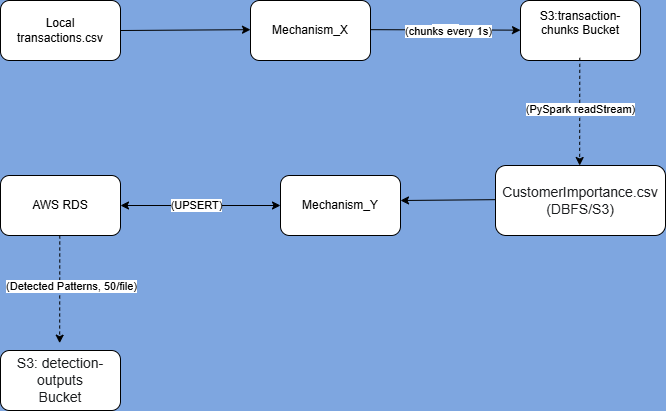

The diagram above was exported from draw.io. Its source (the exported page's mxGraphModel, read from the mxfile embedded in the PNG):
<mxGraphModel dx="772" dy="502" grid="1" gridSize="10" guides="1" tooltips="1" connect="1" arrows="1" fold="1" page="1" pageScale="1" pageWidth="980" pageHeight="690" background="#7EA6E0" math="0" shadow="0">
  <root>
    <mxCell id="0" />
    <mxCell id="1" parent="0" />
    <mxCell id="22mNnDZsAfM0wJiG4Lv1-1" value="Local transactions.csv" style="rounded=1;whiteSpace=wrap;html=1;" parent="1" vertex="1">
      <mxGeometry x="200" y="90" width="120" height="60" as="geometry" />
    </mxCell>
    <mxCell id="22mNnDZsAfM0wJiG4Lv1-2" value="" style="endArrow=classic;html=1;rounded=0;exitX=1;exitY=0.5;exitDx=0;exitDy=0;" parent="1" source="22mNnDZsAfM0wJiG4Lv1-1" edge="1">
      <mxGeometry width="50" height="50" relative="1" as="geometry">
        <mxPoint x="360" y="119.17" as="sourcePoint" />
        <mxPoint x="450" y="119.17" as="targetPoint" />
      </mxGeometry>
    </mxCell>
    <mxCell id="22mNnDZsAfM0wJiG4Lv1-3" value="Mechanism_X" style="rounded=1;whiteSpace=wrap;html=1;" parent="1" vertex="1">
      <mxGeometry x="450" y="90" width="120" height="60" as="geometry" />
    </mxCell>
    <mxCell id="22mNnDZsAfM0wJiG4Lv1-6" value="" style="endArrow=classic;html=1;rounded=0;" parent="1" edge="1">
      <mxGeometry relative="1" as="geometry">
        <mxPoint x="570" y="119.16999999999999" as="sourcePoint" />
        <mxPoint x="720" y="119.65" as="targetPoint" />
      </mxGeometry>
    </mxCell>
    <mxCell id="22mNnDZsAfM0wJiG4Lv1-7" value="Label" style="edgeLabel;resizable=0;html=1;;align=center;verticalAlign=middle;" parent="22mNnDZsAfM0wJiG4Lv1-6" connectable="0" vertex="1">
      <mxGeometry relative="1" as="geometry" />
    </mxCell>
    <mxCell id="22mNnDZsAfM0wJiG4Lv1-8" value="(chunks every 1s)" style="edgeLabel;html=1;align=center;verticalAlign=middle;resizable=0;points=[];" parent="22mNnDZsAfM0wJiG4Lv1-6" vertex="1" connectable="0">
      <mxGeometry x="0.0377" y="-1" relative="1" as="geometry">
        <mxPoint as="offset" />
      </mxGeometry>
    </mxCell>
    <mxCell id="22mNnDZsAfM0wJiG4Lv1-9" value="S3:transaction-chunks Bucket&lt;div&gt;&lt;br&gt;&lt;/div&gt;" style="rounded=1;whiteSpace=wrap;html=1;" parent="1" vertex="1">
      <mxGeometry x="720" y="90" width="120" height="60" as="geometry" />
    </mxCell>
    <mxCell id="22mNnDZsAfM0wJiG4Lv1-10" value="" style="endArrow=classic;html=1;rounded=0;exitX=0.426;exitY=1.039;exitDx=0;exitDy=0;exitPerimeter=0;dashed=1;" parent="1" edge="1">
      <mxGeometry width="50" height="50" relative="1" as="geometry">
        <mxPoint x="779.29" y="147.34000000000003" as="sourcePoint" />
        <mxPoint x="779.17" y="255.00000000000003" as="targetPoint" />
      </mxGeometry>
    </mxCell>
    <mxCell id="22mNnDZsAfM0wJiG4Lv1-11" value="(PySpark readStream&lt;span style=&quot;background-color: light-dark(#ffffff, var(--ge-dark-color, #121212)); color: light-dark(rgb(0, 0, 0), rgb(255, 255, 255));&quot;&gt;)&lt;/span&gt;" style="edgeLabel;html=1;align=center;verticalAlign=middle;resizable=0;points=[];" parent="22mNnDZsAfM0wJiG4Lv1-10" vertex="1" connectable="0">
      <mxGeometry x="0.0941" y="-3" relative="1" as="geometry">
        <mxPoint x="3" y="-8" as="offset" />
      </mxGeometry>
    </mxCell>
    <mxCell id="22mNnDZsAfM0wJiG4Lv1-12" value="&lt;span style=&quot;color: rgb(26, 28, 30); font-family: &amp;quot;Google Sans Text&amp;quot;, &amp;quot;Helvetica Neue&amp;quot;, sans-serif; font-size: 14px; text-align: start; background-color: rgb(255, 255, 255);&quot;&gt;CustomerImportance.csv (DBFS/S3)&lt;/span&gt;" style="rounded=1;whiteSpace=wrap;html=1;" parent="1" vertex="1">
      <mxGeometry x="695" y="255" width="170" height="70" as="geometry" />
    </mxCell>
    <mxCell id="22mNnDZsAfM0wJiG4Lv1-13" value="" style="endArrow=classic;html=1;rounded=0;" parent="1" edge="1">
      <mxGeometry width="50" height="50" relative="1" as="geometry">
        <mxPoint x="695" y="289.17" as="sourcePoint" />
        <mxPoint x="600" y="290" as="targetPoint" />
      </mxGeometry>
    </mxCell>
    <mxCell id="22mNnDZsAfM0wJiG4Lv1-14" value="&lt;div&gt;&lt;br&gt;&lt;/div&gt;Mechanism_Y&lt;div&gt;&lt;br&gt;&lt;/div&gt;" style="rounded=1;whiteSpace=wrap;html=1;" parent="1" vertex="1">
      <mxGeometry x="480" y="265" width="120" height="60" as="geometry" />
    </mxCell>
    <mxCell id="22mNnDZsAfM0wJiG4Lv1-19" value="" style="endArrow=classic;startArrow=classic;html=1;rounded=0;entryX=0;entryY=0.5;entryDx=0;entryDy=0;exitX=1;exitY=0.5;exitDx=0;exitDy=0;" parent="1" source="22mNnDZsAfM0wJiG4Lv1-21" target="22mNnDZsAfM0wJiG4Lv1-14" edge="1">
      <mxGeometry width="50" height="50" relative="1" as="geometry">
        <mxPoint x="140" y="295" as="sourcePoint" />
        <mxPoint x="210" y="280" as="targetPoint" />
      </mxGeometry>
    </mxCell>
    <mxCell id="22mNnDZsAfM0wJiG4Lv1-20" value="(UPSERT)" style="edgeLabel;html=1;align=center;verticalAlign=middle;resizable=0;points=[];" parent="22mNnDZsAfM0wJiG4Lv1-19" vertex="1" connectable="0">
      <mxGeometry x="-0.0663" y="1" relative="1" as="geometry">
        <mxPoint as="offset" />
      </mxGeometry>
    </mxCell>
    <mxCell id="22mNnDZsAfM0wJiG4Lv1-21" value="AWS RDS" style="rounded=1;whiteSpace=wrap;html=1;" parent="1" vertex="1">
      <mxGeometry x="200" y="265" width="120" height="60" as="geometry" />
    </mxCell>
    <mxCell id="22mNnDZsAfM0wJiG4Lv1-23" value="" style="endArrow=classic;html=1;rounded=0;exitX=0.426;exitY=1.039;exitDx=0;exitDy=0;exitPerimeter=0;dashed=1;" parent="1" edge="1">
      <mxGeometry width="50" height="50" relative="1" as="geometry">
        <mxPoint x="259.29" y="325" as="sourcePoint" />
        <mxPoint x="259.17" y="432.65999999999997" as="targetPoint" />
      </mxGeometry>
    </mxCell>
    <mxCell id="22mNnDZsAfM0wJiG4Lv1-24" value="(Detected Patterns, 50/file&lt;span style=&quot;background-color: light-dark(#ffffff, var(--ge-dark-color, #121212)); color: light-dark(rgb(0, 0, 0), rgb(255, 255, 255));&quot;&gt;)&lt;/span&gt;" style="edgeLabel;html=1;align=center;verticalAlign=middle;resizable=0;points=[];" parent="22mNnDZsAfM0wJiG4Lv1-23" vertex="1" connectable="0">
      <mxGeometry x="0.0941" y="-3" relative="1" as="geometry">
        <mxPoint x="14" y="-8" as="offset" />
      </mxGeometry>
    </mxCell>
    <mxCell id="22mNnDZsAfM0wJiG4Lv1-25" value="&lt;div&gt;&lt;span style=&quot;color: rgb(26, 28, 30); font-family: &amp;quot;Google Sans Text&amp;quot;, &amp;quot;Helvetica Neue&amp;quot;, sans-serif; font-size: 14px; text-align: start; background-color: rgb(255, 255, 255);&quot;&gt;S3: detection-outputs&lt;/span&gt;&lt;/div&gt;&lt;div&gt;&lt;span style=&quot;color: rgb(26, 28, 30); font-family: &amp;quot;Google Sans Text&amp;quot;, &amp;quot;Helvetica Neue&amp;quot;, sans-serif; font-size: 14px; text-align: start; background-color: rgb(255, 255, 255);&quot;&gt;Bucket&lt;/span&gt;&lt;/div&gt;" style="rounded=1;whiteSpace=wrap;html=1;" parent="1" vertex="1">
      <mxGeometry x="200" y="440" width="120" height="60" as="geometry" />
    </mxCell>
  </root>
</mxGraphModel>